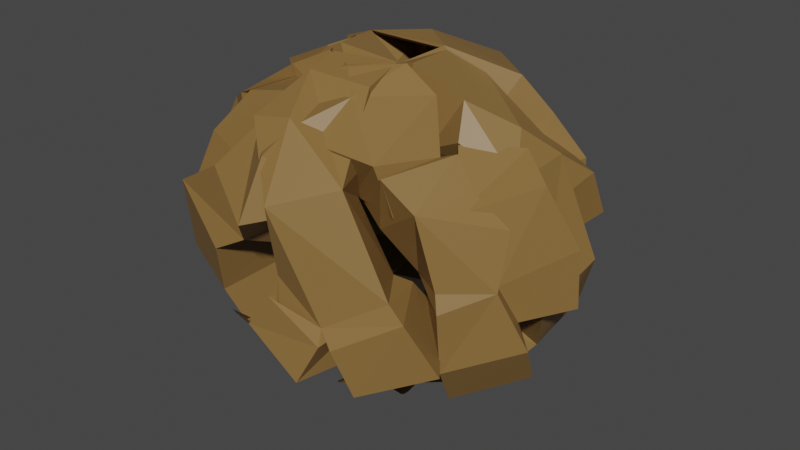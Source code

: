 # Source: TumbleWeed.blend  (saved by Blender 2.91.10; exported with 4.5.12 LTS)
import bpy
from mathutils import Matrix  # noqa: F401  (used for matrix-valued properties, if any)

bpy.ops.wm.read_factory_settings(use_empty=True)
scene = bpy.context.scene
scene.name = 'Scene'

# ---- collections
col_collection = bpy.data.collections.new('Collection'); scene.collection.children.link(col_collection)

# ---- materials (node trees are filled in below, after node groups)
mat_material_001 = bpy.data.materials.new('Material.001')
mat_material_001.use_transparent_shadow = False

# ---- material node trees
mat_material_001.use_nodes = True; mat_material_001.node_tree.nodes.clear()
_N = mat_material_001.node_tree.nodes; _L = mat_material_001.node_tree.links
n0 = _N.new('ShaderNodeBsdfPrincipled'); n0.name = 'Principled BSDF'; n0.location = (10, 300)
n0.distribution = 'GGX'
n0.subsurface_method = 'BURLEY'
n0.inputs[0].default_value = (0.2462, 0.139, 0.04231, 1.0)
n0.inputs[3].default_value = 1.45
n0.inputs[27].default_value = (0.0, 0.0, 0.0, 1.0)
n0.inputs[28].default_value = 1.0
n1 = _N.new('ShaderNodeOutputMaterial'); n1.name = 'Material Output'; n1.location = (300, 300)
_L.new(n0.outputs[0], n1.inputs[0])
n1.is_active_output = True

# ---- world
world_world = bpy.data.worlds.new('World'); scene.world = world_world
world_world.use_nodes = True; world_world.node_tree.nodes.clear()
_N = world_world.node_tree.nodes; _L = world_world.node_tree.links
n0 = _N.new('ShaderNodeOutputWorld'); n0.name = 'World Output'; n0.location = (300, 300)
n1 = _N.new('ShaderNodeBackground'); n1.name = 'Background'; n1.location = (10, 300)
n1.inputs[0].default_value = (0.05088, 0.05088, 0.05088, 1.0)
_L.new(n1.outputs[0], n0.inputs[0])
n0.is_active_output = True
world_world.color = (0.05088, 0.05088, 0.05088)
world_world.use_sun_shadow = False
world_world.sun_shadow_jitter_overblur = 0.0

# ---- meshes
me_plane_004 = bpy.data.meshes.new('Plane.004')
me_plane_004.from_pydata([(-0.1077, 0.05836, -0.8963), (0.432, 0.06532, -0.6588), (0.7301, 0.3458, -0.2486), (0.8236, 0.09324, 0.2435), (0.719, -0.1856, 0.4605), (0.5894, -0.1051, 0.7053), (0.4156, -0.07539, 0.8777), (0.04026, -0.4919, -0.6113), (0.3803, -0.5332, -0.421), (0.6634, -0.4308, -0.03096), (0.6443, -0.4218, 0.2615), (0.3688, -0.5579, 0.6138), (0.3449, -0.2825, 0.8285), (-0.5754, -0.3308, -0.5938), (-0.5725, -0.6354, -0.294), (-0.5614, -0.7512, 0.04507), (-0.348, -0.7799, 0.3438), (-0.2286, -0.7441, 0.5556), (-0.09579, -0.5647, 0.7823), (-0.1958, -0.5149, -0.6285), (-0.05301, -0.6923, -0.4361), (-0.03394, -0.8305, -0.1059), (0.1302, -0.8212, 0.1521), (0.1818, -0.7581, 0.5002), (0.1701, -0.5586, 0.7359), (0.2403, -0.7314, -0.1984), (0.4423, -0.7122, 0.0393), (0.5041, -0.6609, 0.1588), (-0.3169, -0.7292, -0.3789), (-0.2029, -0.8626, 0.006973), (-0.435, -0.7566, -0.2231), (-0.2652, -0.6326, -0.4913), (0.2173, -0.1697, -0.7733), (0.2981, -0.3225, -0.6651), (0.4368, -0.3794, -0.5162), (0.6433, -0.3401, -0.3378), (0.7826, -0.1896, -0.07832), (0.6696, -0.3536, 0.4033), (0.8394, -0.05565, 0.1185), (0.4136, 0.3895, -0.6496), (0.615, 0.6364, -0.2616), (0.6842, 0.6069, 0.1425), (0.7132, 0.3107, 0.5366), (0.6094, 0.1666, 0.7208), (0.1127, 0.6317, -0.6296), (0.08756, 0.94, -0.323), (0.1488, 1.002, 0.1645), (0.3404, 0.8232, 0.5242), (0.2472, 0.6751, 0.7567), (0.3312, 0.4393, 0.8512), (0.4236, 0.7961, -0.2376), (0.555, 0.7791, 0.0179), (-0.1933, 0.9411, -0.3408), (-0.05711, 1.042, -0.04304), (-0.04284, 1.039, 0.2674), (-0.4719, 0.512, -0.6611), (-0.5822, 0.8424, -0.2357), (-0.4446, 0.9737, 0.01414), (-0.3484, 0.9624, 0.3737), (-0.1748, 0.8797, 0.644), (-0.279, 1.013, -0.09419), (-0.7988, 0.4371, -0.468), (-0.61, 0.1215, -0.7492), (-0.8762, -0.108, -0.4246), (-0.7857, -0.5335, -0.08064), (-0.6633, -0.6442, 0.3241), (-0.532, -0.589, 0.626), (-1.035, 0.108, -0.1004), (-0.6623, -0.1701, -0.6123), (-0.9117, 0.2759, -0.3919), (-0.9972, 0.4182, -0.0538), (-0.8367, 0.6881, 0.2127), (-0.7212, 0.7252, 0.484), (-0.9734, 0.2685, 0.4515), (-0.02077, 0.03198, 1.377), (0.02286, 0.6992, 1.058), (0.3892, 1.05, 0.507), (0.08281, 1.182, -0.1543), (-0.2689, 1.07, -0.446), (-0.1778, 0.905, -0.775), (-0.1523, 0.688, -1.007), (-0.6919, 0.2507, 0.9944), (-0.7209, 0.674, 0.7386), (-0.5758, 1.018, 0.2145), (-0.566, 0.9935, -0.1786), (-0.7523, 0.6614, -0.652), (-0.413, 0.614, -0.9405), (-0.5325, -0.5214, 0.9709), (-0.9092, -0.4981, 0.568), (-1.052, -0.4768, 0.1123), (-1.073, -0.2109, -0.2891), (-1.021, -0.06551, -0.5738), (-0.7908, 0.08712, -0.8785), (-0.7356, -0.0398, 1.018), (-0.9458, 0.1483, 0.759), (-1.116, 0.1809, 0.3152), (-1.093, 0.3834, -0.03147), (-1.012, 0.4431, -0.4993), (-0.766, 0.4157, -0.8161), (-0.9753, 0.5138, 0.4395), (-0.9384, 0.7624, 0.1201), (-0.8708, 0.8354, -0.04054), (-1.009, -0.1758, 0.6821), (-1.166, -0.02613, 0.1635), (-1.05, -0.32, 0.4727), (-0.8858, -0.118, 0.8331), (-0.2819, 0.4488, 1.212), (-0.4656, 0.5587, 1.067), (-0.527, 0.734, 0.8667), (-0.465, 0.9869, 0.6268), (-0.2698, 1.149, 0.2781), (-0.4799, 1.02, -0.3691), (-0.1004, 1.211, 0.0136), (0.4228, 0.6554, 1.046), (0.7412, 0.8885, 0.5244), (0.7092, 0.976, -0.01859), (0.3446, 1.031, -0.5482), (0.1596, 0.9121, -0.7959), (0.7028, 0.2674, 1.019), (1.083, 0.2163, 0.6069), (1.163, 0.288, -0.04821), (0.9545, 0.5367, -0.5316), (0.7653, 0.431, -0.8441), (0.4789, 0.5503, -0.9711), (0.9264, 0.6414, 0.4922), (0.9139, 0.8051, 0.1488), (1.066, -0.1313, 0.6309), (1.199, 0.03074, 0.2307), (1.196, 0.0486, -0.1865), (0.5168, -0.448, 1.061), (0.9184, -0.6059, 0.4896), (1.09, -0.4442, 0.1539), (1.082, -0.3245, -0.3294), (0.991, -0.1044, -0.6926), (1.149, -0.2419, 0.2995), (0.403, -0.8476, 0.8018), (0.02478, -0.5936, 1.18), (-0.2764, -0.908, 0.7435), (-0.797, -0.7684, 0.2813), (-0.926, -0.6099, -0.2627), (-0.8491, -0.451, -0.6684), (-0.01956, -1.118, 0.3078), (-0.3394, -0.6393, 0.9958), (0.1962, -0.9767, 0.6996), (0.3666, -1.092, 0.2452), (0.711, -0.9107, -0.113), (0.7644, -0.7702, -0.4776), (0.183, -1.053, -0.434), (0.09462, 0.0391, 1.187), (-0.3534, 0.09207, 0.9884), (-0.5767, 0.3513, 0.6455), (-0.6765, 0.1495, 0.2342), (-0.6139, -0.09139, 0.05284), (-0.4992, -0.03586, -0.1518), (-0.3521, -0.02633, -0.2959), (-0.07647, -0.4054, 0.9487), (-0.3627, -0.41, 0.7896), (-0.5892, -0.3001, 0.4636), (-0.5725, -0.2943, 0.2191), (-0.3553, -0.4316, -0.07533), (-0.3114, -0.2046, -0.2548), (0.4494, -0.3253, 0.9341), (0.4204, -0.5782, 0.6835), (0.401, -0.6735, 0.4001), (0.2211, -0.6787, 0.1504), (0.125, -0.6385, -0.0267), (0.03025, -0.4778, -0.2162), (0.1177, -0.4451, 0.9631), (-0.01646, -0.5801, 0.8023), (-0.0444, -0.6934, 0.5263), (-0.1801, -0.6713, 0.3106), (-0.2174, -0.6143, 0.01964), (-0.1903, -0.4495, -0.1774), (-0.2637, -0.587, 0.6035), (-0.43, -0.5534, 0.4049), (-0.4768, -0.5053, 0.305), (0.1997, -0.6339, 0.7544), (0.09329, -0.7348, 0.4319), (0.2954, -0.667, 0.6242), (0.1651, -0.549, 0.8484), (-0.1955, -0.1221, 1.084), (-0.276, -0.242, 0.9937), (-0.3963, -0.2772, 0.8692), (-0.5645, -0.2265, 0.7201), (-0.6672, -0.0892, 0.5032), (-0.5876, -0.2354, 0.1006), (-0.7027, 0.02713, 0.3387), (-0.3098, 0.36, 0.9807), (-0.4556, 0.5828, 0.6564), (-0.5157, 0.5643, 0.3186), (-0.5657, 0.3206, -0.01076), (-0.492, 0.1918, -0.1648), (-0.03842, 0.535, 0.964), (0.009397, 0.7891, 0.7077), (-0.03606, 0.8461, 0.3002), (-0.211, 0.7141, -0.0004178), (-0.1465, 0.5828, -0.1948), (-0.237, 0.3941, -0.2738), (-0.2825, 0.6988, 0.6363), (-0.3933, 0.6962, 0.4228), (0.243, 0.7654, 0.7226), (0.1386, 0.861, 0.4737), (0.1264, 0.8596, 0.2142), (0.4371, 0.3843, 0.9904), (0.5576, 0.6494, 0.6347), (0.4547, 0.7705, 0.4259), (0.3738, 0.7695, 0.1253), (0.2222, 0.716, -0.1005), (0.3205, 0.8177, 0.5165), (0.7022, 0.2935, 0.8289), (0.5177, 0.04768, 1.064), (0.7189, -0.1663, 0.7926), (0.6065, -0.5122, 0.5051), (0.4951, -0.5935, 0.1668), (0.3908, -0.5361, -0.0855), (0.8698, -0.000738, 0.5216), (0.5357, -0.1993, 0.9495), (0.782, 0.1497, 0.7653), (0.8656, 0.2604, 0.4827), (0.7557, 0.4988, 0.2599), (0.6629, 0.5398, 0.03314), (0.8327, 0.1381, 0.0603)], [(0, 1), (1, 2), (2, 3), (3, 4), (4, 5), (5, 6), (7, 0), (8, 7), (9, 8), (10, 9), (11, 10), (12, 11), (0, 13), (13, 14), (14, 15), (15, 16), (16, 17), (17, 18), (0, 19), (19, 20), (20, 21), (21, 22), (22, 23), (23, 24), (20, 25), (25, 26), (26, 27), (13, 28), (28, 29), (28, 30), (19, 31), (0, 32), (32, 33), (33, 34), (34, 35), (1, 36), (36, 37), (36, 38), (0, 39), (39, 40), (40, 41), (41, 42), (42, 43), (0, 44), (44, 45), (45, 46), (46, 47), (47, 48), (48, 49), (44, 50), (50, 51), (44, 52), (52, 53), (53, 54), (0, 55), (55, 56), (56, 57), (57, 58), (58, 59), (56, 60), (55, 61), (0, 62), (62, 63), (63, 64), (64, 65), (65, 66), (63, 67), (62, 68), (62, 69), (69, 70), (70, 71), (71, 72), (70, 73), (74, 75), (75, 76), (76, 77), (77, 78), (78, 79), (79, 80), (81, 74), (82, 81), (83, 82), (84, 83), (85, 84), (86, 85), (74, 87), (87, 88), (88, 89), (89, 90), (90, 91), (91, 92), (74, 93), (93, 94), (94, 95), (95, 96), (96, 97), (97, 98), (94, 99), (99, 100), (100, 101), (87, 102), (102, 103), (102, 104), (93, 105), (74, 106), (106, 107), (107, 108), (108, 109), (75, 110), (110, 111), (110, 112), (74, 113), (113, 114), (114, 115), (115, 116), (116, 117), (74, 118), (118, 119), (119, 120), (120, 121), (121, 122), (122, 123), (118, 124), (124, 125), (118, 126), (126, 127), (127, 128), (74, 129), (129, 130), (130, 131), (131, 132), (132, 133), (130, 134), (129, 135), (74, 136), (136, 137), (137, 138), (138, 139), (139, 140), (137, 141), (136, 142), (136, 143), (143, 144), (144, 145), (145, 146), (144, 147), (148, 149), (149, 150), (150, 151), (151, 152), (152, 153), (153, 154), (155, 148), (156, 155), (157, 156), (158, 157), (159, 158), (160, 159), (148, 161), (161, 162), (162, 163), (163, 164), (164, 165), (165, 166), (148, 167), (167, 168), (168, 169), (169, 170), (170, 171), (171, 172), (168, 173), (173, 174), (174, 175), (161, 176), (176, 177), (176, 178), (167, 179), (148, 180), (180, 181), (181, 182), (182, 183), (149, 184), (184, 185), (184, 186), (148, 187), (187, 188), (188, 189), (189, 190), (190, 191), (148, 192), (192, 193), (193, 194), (194, 195), (195, 196), (196, 197), (192, 198), (198, 199), (192, 200), (200, 201), (201, 202), (148, 203), (203, 204), (204, 205), (205, 206), (206, 207), (204, 208), (203, 209), (148, 210), (210, 211), (211, 212), (212, 213), (213, 214), (211, 215), (210, 216), (210, 217), (217, 218), (218, 219), (219, 220), (218, 221)], [])
me_plane_004.materials.append(mat_material_001)
me_plane_004.use_remesh_fix_poles = True
me_plane_004.use_remesh_preserve_attributes = False
me_plane_004.use_mirror_vertex_groups = False
me_plane_004.use_paint_bone_selection = False
me_plane_004.use_paint_mask_vertex = True
me_plane_004.update()

# ---- objects
ob_plane_002 = bpy.data.objects.new('Plane.002', me_plane_004)

# ---- transforms, parenting, visibility, modifiers, constraints
ob_plane_002.location = (0.8291, -0.7893, 3.196)
ob_plane_002.rotation_euler = (4.578e-09, 3.142, -1.623)
ob_plane_002.scale = (0.5875, 0.5875, 0.5875)
ob_plane_002.lineart.crease_threshold = 0.0
_m = ob_plane_002.modifiers.new('Skin', 'SKIN')
_m.branch_smoothing = 0.7628

# ---- collection membership
col_collection.objects.link(ob_plane_002)

# ---- scene / render settings (as saved in the file)
scene.frame_start = 1; scene.frame_end = 250; scene.frame_set(1)
scene.render.engine = 'BLENDER_EEVEE_NEXT'
scene.cycles.use_denoising = False
scene.cycles.samples = 128
scene.cycles.sampling_pattern = 'TABULATED_SOBOL'
scene.cycles.use_adaptive_sampling = False
scene.cycles.use_light_tree = False
scene.view_settings.view_transform = 'Filmic'
bpy.context.view_layer.update()

# ---- added for rendering (the .blend has no active camera and no usable light): camera, sun
cam_auto = bpy.data.cameras.new('AutoCamera')
cam_auto.lens = 50.0
cam_auto.sensor_width = 36.0
cam_auto.clip_end = 1000.0
ob_auto_camera = bpy.data.objects.new('AutoCamera', cam_auto)
scene.collection.objects.link(ob_auto_camera)
ob_auto_camera.location = (3.19607, -3.58236, 4.95802)
ob_auto_camera.rotation_euler = (1.09748, -7.21219e-08, 0.694738)
scene.camera = ob_auto_camera
light_auto_sun = bpy.data.lights.new('AutoSun', 'SUN')
light_auto_sun.energy = 3.0
light_auto_sun.angle = 0.0523599
ob_auto_sun = bpy.data.objects.new('AutoSun', light_auto_sun)
scene.collection.objects.link(ob_auto_sun)
ob_auto_sun.rotation_euler = (0.872665, 0.174533, 0.523599)
bpy.context.view_layer.update()
